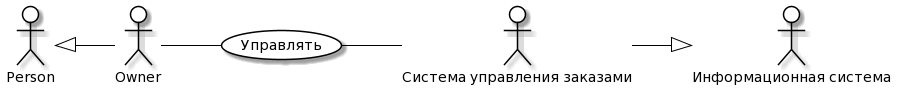

The diagram above was rendered by PlantUML. Its source (embedded in the PNG):
@startuml
skinparam actor {
	BackgroundColor White
	ArrowColor Black
	BorderColor Black
}
skinparam usecase {
	BackgroundColor White
	ArrowColor Black
	BorderColor Black
}
left to right direction
actor P0 as "Person"
actor M0 as "Информационная система"
actor P as "Owner"
actor M as "Система управления заказами"
usecase A as "Управлять"
P -- (A)
(A) -- M
P0 <|-- P
M --|> M0
@enduml